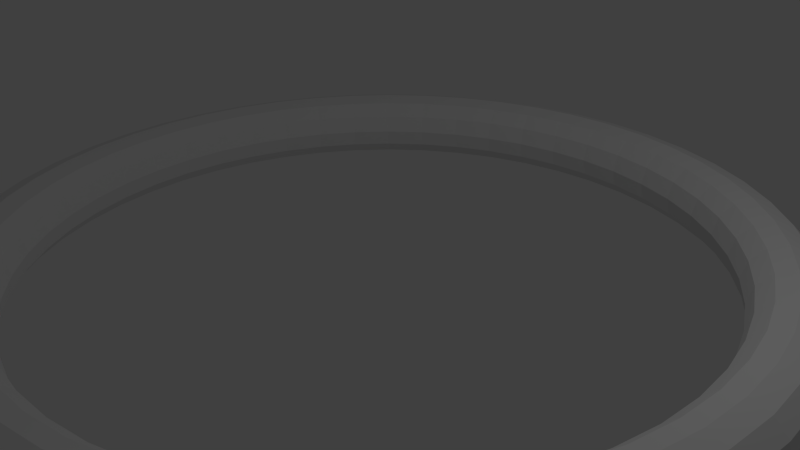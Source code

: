 # Source: untitled.blend  (saved by Blender 2.66.1; exported with 4.5.12 LTS)
import bpy
from mathutils import Matrix  # noqa: F401  (used for matrix-valued properties, if any)

bpy.ops.wm.read_factory_settings(use_empty=True)
scene = bpy.context.scene
scene.name = 'Scene'

# ---- collections
col_collection_1 = bpy.data.collections.new('Collection 1'); scene.collection.children.link(col_collection_1)

# ---- world
world_world = bpy.data.worlds.new('World'); scene.world = world_world
world_world.color = (0.05088, 0.05088, 0.05088)
world_world.use_sun_shadow = False
world_world.sun_shadow_jitter_overblur = 0.0
world_world.cycles.sampling_method = 'MANUAL'
world_world.cycles.sample_map_resolution = 256

# ---- cameras
cam_camera = bpy.data.cameras.new('Camera')
cam_camera.clip_end = 100.0
cam_camera.lens = 35.0
cam_camera.sensor_width = 32.0
cam_camera.sensor_height = 18.0
cam_camera.ortho_scale = 7.314
cam_camera.dof.focus_distance = 0.0
cam_camera.dof.aperture_fstop = 128.0

# ---- lights
light_lamp = bpy.data.lights.new('Lamp', 'POINT')
light_lamp.transmission_factor = 0.0
light_lamp.cutoff_distance = 30.0
light_lamp.energy = 100.0
light_lamp.shadow_buffer_clip_start = 1.001
light_lamp.shadow_soft_size = 0.1
light_lamp.shadow_maximum_resolution = 0.006
light_lamp.use_absolute_resolution = True
light_lamp.cycles.use_multiple_importance_sampling = False

# ---- meshes
me_torus = bpy.data.meshes.new('Torus')
me_torus.from_pydata([(5.5, -3.349e-07, 7.451e-09), (5.433, -3.349e-07, 0.25), (5.25, -3.349e-07, 0.433), (5.0, -3.349e-07, 0.5), (4.75, -3.349e-07, 0.433), (4.567, -3.349e-07, 0.25), (4.5, -3.349e-07, 7.451e-09), (4.567, -3.349e-07, -0.25), (4.75, -3.349e-07, -0.433), (5.0, -3.349e-07, -0.5), (5.25, -3.349e-07, -0.433), (5.433, -3.349e-07, -0.25), (5.453, 0.7179, 7.451e-09), (5.387, 0.7092, 0.25), (5.205, 0.6853, 0.433), (4.957, 0.6526, 0.5), (4.709, 0.62, 0.433), (4.528, 0.5961, 0.25), (4.462, 0.5874, 7.451e-09), (4.528, 0.5961, -0.25), (4.709, 0.62, -0.433), (4.957, 0.6526, -0.5), (5.205, 0.6853, -0.433), (5.387, 0.7092, -0.25), (5.313, 1.424, 7.451e-09), (5.248, 1.406, 0.25), (5.071, 1.359, 0.433), (4.83, 1.294, 0.5), (4.588, 1.229, 0.433), (4.411, 1.182, 0.25), (4.347, 1.165, 7.451e-09), (4.411, 1.182, -0.25), (4.588, 1.229, -0.433), (4.83, 1.294, -0.5), (5.071, 1.359, -0.433), (5.248, 1.406, -0.25), (5.081, 2.105, 7.451e-09), (5.019, 2.079, 0.25), (4.85, 2.009, 0.433), (4.619, 1.913, 0.5), (4.388, 1.818, 0.433), (4.219, 1.748, 0.25), (4.157, 1.722, 7.451e-09), (4.219, 1.748, -0.25), (4.388, 1.818, -0.433), (4.619, 1.913, -0.5), (4.85, 2.009, -0.433), (5.019, 2.079, -0.25), (4.763, 2.75, 7.451e-09), (4.705, 2.717, 0.25), (4.547, 2.625, 0.433), (4.33, 2.5, 0.5), (4.114, 2.375, 0.433), (3.955, 2.283, 0.25), (3.897, 2.25, 7.451e-09), (3.955, 2.283, -0.25), (4.114, 2.375, -0.433), (4.33, 2.5, -0.5), (4.547, 2.625, -0.433), (4.705, 2.717, -0.25), (4.363, 3.348, 7.451e-09), (4.31, 3.307, 0.25), (4.165, 3.196, 0.433), (3.967, 3.044, 0.5), (3.768, 2.892, 0.433), (3.623, 2.78, 0.25), (3.57, 2.739, 7.451e-09), (3.623, 2.78, -0.25), (3.768, 2.892, -0.433), (3.967, 3.044, -0.5), (4.165, 3.196, -0.433), (4.31, 3.307, -0.25), (3.889, 3.889, 7.451e-09), (3.842, 3.842, 0.25), (3.712, 3.712, 0.433), (3.536, 3.536, 0.5), (3.359, 3.359, 0.433), (3.229, 3.229, 0.25), (3.182, 3.182, 7.451e-09), (3.229, 3.229, -0.25), (3.359, 3.359, -0.433), (3.536, 3.536, -0.5), (3.712, 3.712, -0.433), (3.842, 3.842, -0.25), (3.348, 4.363, 7.451e-09), (3.307, 4.31, 0.25), (3.196, 4.165, 0.433), (3.044, 3.967, 0.5), (2.892, 3.768, 0.433), (2.78, 3.623, 0.25), (2.739, 3.57, 7.451e-09), (2.78, 3.623, -0.25), (2.892, 3.768, -0.433), (3.044, 3.967, -0.5), (3.196, 4.165, -0.433), (3.307, 4.31, -0.25), (2.75, 4.763, 7.451e-09), (2.717, 4.705, 0.25), (2.625, 4.547, 0.433), (2.5, 4.33, 0.5), (2.375, 4.114, 0.433), (2.283, 3.955, 0.25), (2.25, 3.897, 7.451e-09), (2.283, 3.955, -0.25), (2.375, 4.114, -0.433), (2.5, 4.33, -0.5), (2.625, 4.547, -0.433), (2.717, 4.705, -0.25), (2.105, 5.081, 7.451e-09), (2.079, 5.019, 0.25), (2.009, 4.85, 0.433), (1.913, 4.619, 0.5), (1.818, 4.388, 0.433), (1.748, 4.219, 0.25), (1.722, 4.157, 7.451e-09), (1.748, 4.219, -0.25), (1.818, 4.388, -0.433), (1.913, 4.619, -0.5), (2.009, 4.85, -0.433), (2.079, 5.019, -0.25), (1.424, 5.313, 7.451e-09), (1.406, 5.248, 0.25), (1.359, 5.071, 0.433), (1.294, 4.83, 0.5), (1.229, 4.588, 0.433), (1.182, 4.411, 0.25), (1.165, 4.347, 7.451e-09), (1.182, 4.411, -0.25), (1.229, 4.588, -0.433), (1.294, 4.83, -0.5), (1.359, 5.071, -0.433), (1.406, 5.248, -0.25), (0.7179, 5.453, 7.451e-09), (0.7092, 5.387, 0.25), (0.6853, 5.205, 0.433), (0.6526, 4.957, 0.5), (0.62, 4.709, 0.433), (0.5961, 4.528, 0.25), (0.5874, 4.462, 7.451e-09), (0.5961, 4.528, -0.25), (0.62, 4.709, -0.433), (0.6526, 4.957, -0.5), (0.6853, 5.205, -0.433), (0.7092, 5.387, -0.25), (1.083e-06, 5.5, 7.451e-09), (1.08e-06, 5.433, 0.25), (9.039e-07, 5.25, 0.433), (8.934e-07, 5.0, 0.5), (8.829e-07, 4.75, 0.433), (8.752e-07, 4.567, 0.25), (8.723e-07, 4.5, 7.451e-09), (8.752e-07, 4.567, -0.25), (8.829e-07, 4.75, -0.433), (8.934e-07, 5.0, -0.5), (9.039e-07, 5.25, -0.433), (1.08e-06, 5.433, -0.25), (-0.7179, 5.453, 7.451e-09), (-0.7092, 5.387, 0.25), (-0.6853, 5.205, 0.433), (-0.6526, 4.957, 0.5), (-0.62, 4.709, 0.433), (-0.5961, 4.528, 0.25), (-0.5874, 4.462, 7.451e-09), (-0.5961, 4.528, -0.25), (-0.62, 4.709, -0.433), (-0.6526, 4.957, -0.5), (-0.6853, 5.205, -0.433), (-0.7092, 5.387, -0.25), (-1.424, 5.313, 7.451e-09), (-1.406, 5.248, 0.25), (-1.359, 5.071, 0.433), (-1.294, 4.83, 0.5), (-1.229, 4.588, 0.433), (-1.182, 4.411, 0.25), (-1.165, 4.347, 7.451e-09), (-1.182, 4.411, -0.25), (-1.229, 4.588, -0.433), (-1.294, 4.83, -0.5), (-1.359, 5.071, -0.433), (-1.406, 5.248, -0.25), (-2.105, 5.081, 7.451e-09), (-2.079, 5.019, 0.25), (-2.009, 4.85, 0.433), (-1.913, 4.619, 0.5), (-1.818, 4.388, 0.433), (-1.748, 4.219, 0.25), (-1.722, 4.157, 7.451e-09), (-1.748, 4.219, -0.25), (-1.818, 4.388, -0.433), (-1.913, 4.619, -0.5), (-2.009, 4.85, -0.433), (-2.079, 5.019, -0.25), (-2.75, 4.763, 7.451e-09), (-2.717, 4.705, 0.25), (-2.625, 4.547, 0.433), (-2.5, 4.33, 0.5), (-2.375, 4.114, 0.433), (-2.283, 3.955, 0.25), (-2.25, 3.897, 7.451e-09), (-2.283, 3.955, -0.25), (-2.375, 4.114, -0.433), (-2.5, 4.33, -0.5), (-2.625, 4.547, -0.433), (-2.717, 4.705, -0.25), (-3.348, 4.363, 7.451e-09), (-3.307, 4.31, 0.25), (-3.196, 4.165, 0.433), (-3.044, 3.967, 0.5), (-2.892, 3.768, 0.433), (-2.78, 3.623, 0.25), (-2.739, 3.57, 7.451e-09), (-2.78, 3.623, -0.25), (-2.892, 3.768, -0.433), (-3.044, 3.967, -0.5), (-3.196, 4.165, -0.433), (-3.307, 4.31, -0.25), (-3.889, 3.889, 7.451e-09), (-3.842, 3.842, 0.25), (-3.712, 3.712, 0.433), (-3.536, 3.536, 0.5), (-3.359, 3.359, 0.433), (-3.229, 3.229, 0.25), (-3.182, 3.182, 7.451e-09), (-3.229, 3.229, -0.25), (-3.359, 3.359, -0.433), (-3.536, 3.536, -0.5), (-3.712, 3.712, -0.433), (-3.842, 3.842, -0.25), (-4.363, 3.348, 7.451e-09), (-4.31, 3.307, 0.25), (-4.165, 3.196, 0.433), (-3.967, 3.044, 0.5), (-3.768, 2.892, 0.433), (-3.623, 2.78, 0.25), (-3.57, 2.739, 7.451e-09), (-3.623, 2.78, -0.25), (-3.768, 2.892, -0.433), (-3.967, 3.044, -0.5), (-4.165, 3.196, -0.433), (-4.31, 3.307, -0.25), (-4.763, 2.75, 7.451e-09), (-4.705, 2.717, 0.25), (-4.547, 2.625, 0.433), (-4.33, 2.5, 0.5), (-4.114, 2.375, 0.433), (-3.955, 2.283, 0.25), (-3.897, 2.25, 7.451e-09), (-3.955, 2.283, -0.25), (-4.114, 2.375, -0.433), (-4.33, 2.5, -0.5), (-4.547, 2.625, -0.433), (-4.705, 2.717, -0.25), (-5.081, 2.105, 7.451e-09), (-5.019, 2.079, 0.25), (-4.85, 2.009, 0.433), (-4.619, 1.913, 0.5), (-4.388, 1.818, 0.433), (-4.219, 1.748, 0.25), (-4.157, 1.722, 7.451e-09), (-4.219, 1.748, -0.25), (-4.388, 1.818, -0.433), (-4.619, 1.913, -0.5), (-4.85, 2.009, -0.433), (-5.019, 2.079, -0.25), (-5.313, 1.424, 7.451e-09), (-5.248, 1.406, 0.25), (-5.071, 1.359, 0.433), (-4.83, 1.294, 0.5), (-4.588, 1.229, 0.433), (-4.411, 1.182, 0.25), (-4.347, 1.165, 7.451e-09), (-4.411, 1.182, -0.25), (-4.588, 1.229, -0.433), (-4.83, 1.294, -0.5), (-5.071, 1.359, -0.433), (-5.248, 1.406, -0.25), (-5.453, 0.7179, 7.451e-09), (-5.387, 0.7092, 0.25), (-5.205, 0.6853, 0.433), (-4.957, 0.6526, 0.5), (-4.709, 0.62, 0.433), (-4.528, 0.5961, 0.25), (-4.462, 0.5874, 7.451e-09), (-4.528, 0.5961, -0.25), (-4.709, 0.62, -0.433), (-4.957, 0.6526, -0.5), (-5.205, 0.6853, -0.433), (-5.387, 0.7092, -0.25), (-5.5, 1.46e-07, 7.451e-09), (-5.433, 1.401e-07, 0.25), (-5.25, 1.241e-07, 0.433), (-5.0, 1.023e-07, 0.5), (-4.75, 8.04e-08, 0.433), (-4.567, 6.44e-08, 0.25), (-4.5, 5.854e-08, 7.451e-09), (-4.567, 6.44e-08, -0.25), (-4.75, 8.04e-08, -0.433), (-5.0, 1.023e-07, -0.5), (-5.25, 1.241e-07, -0.433), (-5.433, 1.401e-07, -0.25), (-5.453, -0.7179, 7.451e-09), (-5.387, -0.7092, 0.25), (-5.205, -0.6853, 0.433), (-4.957, -0.6526, 0.5), (-4.709, -0.62, 0.433), (-4.528, -0.5961, 0.25), (-4.462, -0.5874, 7.451e-09), (-4.528, -0.5961, -0.25), (-4.709, -0.62, -0.433), (-4.957, -0.6526, -0.5), (-5.205, -0.6853, -0.433), (-5.387, -0.7092, -0.25), (-5.313, -1.424, 7.451e-09), (-5.248, -1.406, 0.25), (-5.071, -1.359, 0.433), (-4.83, -1.294, 0.5), (-4.588, -1.229, 0.433), (-4.411, -1.182, 0.25), (-4.347, -1.165, 7.451e-09), (-4.411, -1.182, -0.25), (-4.588, -1.229, -0.433), (-4.83, -1.294, -0.5), (-5.071, -1.359, -0.433), (-5.248, -1.406, -0.25), (-5.081, -2.105, 7.451e-09), (-5.019, -2.079, 0.25), (-4.85, -2.009, 0.433), (-4.619, -1.913, 0.5), (-4.388, -1.818, 0.433), (-4.219, -1.748, 0.25), (-4.157, -1.722, 7.451e-09), (-4.219, -1.748, -0.25), (-4.388, -1.818, -0.433), (-4.619, -1.913, -0.5), (-4.85, -2.009, -0.433), (-5.019, -2.079, -0.25), (-4.763, -2.75, 7.451e-09), (-4.705, -2.717, 0.25), (-4.547, -2.625, 0.433), (-4.33, -2.5, 0.5), (-4.114, -2.375, 0.433), (-3.955, -2.283, 0.25), (-3.897, -2.25, 7.451e-09), (-3.955, -2.283, -0.25), (-4.114, -2.375, -0.433), (-4.33, -2.5, -0.5), (-4.547, -2.625, -0.433), (-4.705, -2.717, -0.25), (-4.363, -3.348, 7.451e-09), (-4.31, -3.307, 0.25), (-4.165, -3.196, 0.433), (-3.967, -3.044, 0.5), (-3.768, -2.892, 0.433), (-3.623, -2.78, 0.25), (-3.57, -2.739, 7.451e-09), (-3.623, -2.78, -0.25), (-3.768, -2.892, -0.433), (-3.967, -3.044, -0.5), (-4.165, -3.196, -0.433), (-4.31, -3.307, -0.25), (-3.889, -3.889, 7.451e-09), (-3.842, -3.842, 0.25), (-3.712, -3.712, 0.433), (-3.536, -3.536, 0.5), (-3.359, -3.359, 0.433), (-3.229, -3.229, 0.25), (-3.182, -3.182, 7.451e-09), (-3.229, -3.229, -0.25), (-3.359, -3.359, -0.433), (-3.536, -3.536, -0.5), (-3.712, -3.712, -0.433), (-3.842, -3.842, -0.25), (-3.348, -4.363, 7.451e-09), (-3.307, -4.31, 0.25), (-3.196, -4.165, 0.433), (-3.044, -3.967, 0.5), (-2.892, -3.768, 0.433), (-2.78, -3.623, 0.25), (-2.739, -3.57, 7.451e-09), (-2.78, -3.623, -0.25), (-2.892, -3.768, -0.433), (-3.044, -3.967, -0.5), (-3.196, -4.165, -0.433), (-3.307, -4.31, -0.25), (-2.75, -4.763, 7.451e-09), (-2.717, -4.705, 0.25), (-2.625, -4.547, 0.433), (-2.5, -4.33, 0.5), (-2.375, -4.114, 0.433), (-2.283, -3.955, 0.25), (-2.25, -3.897, 7.451e-09), (-2.283, -3.955, -0.25), (-2.375, -4.114, -0.433), (-2.5, -4.33, -0.5), (-2.625, -4.547, -0.433), (-2.717, -4.705, -0.25), (-2.105, -5.081, 7.451e-09), (-2.079, -5.019, 0.25), (-2.009, -4.85, 0.433), (-1.913, -4.619, 0.5), (-1.818, -4.388, 0.433), (-1.748, -4.219, 0.25), (-1.722, -4.157, 7.451e-09), (-1.748, -4.219, -0.25), (-1.818, -4.388, -0.433), (-1.913, -4.619, -0.5), (-2.009, -4.85, -0.433), (-2.079, -5.019, -0.25), (-1.424, -5.313, 7.451e-09), (-1.406, -5.248, 0.25), (-1.359, -5.071, 0.433), (-1.294, -4.83, 0.5), (-1.229, -4.588, 0.433), (-1.182, -4.411, 0.25), (-1.165, -4.347, 7.451e-09), (-1.182, -4.411, -0.25), (-1.229, -4.588, -0.433), (-1.294, -4.83, -0.5), (-1.359, -5.071, -0.433), (-1.406, -5.248, -0.25), (-0.7179, -5.453, 7.451e-09), (-0.7092, -5.387, 0.25), (-0.6853, -5.205, 0.433), (-0.6526, -4.957, 0.5), (-0.62, -4.709, 0.433), (-0.5961, -4.528, 0.25), (-0.5874, -4.462, 7.451e-09), (-0.5961, -4.528, -0.25), (-0.62, -4.709, -0.433), (-0.6526, -4.957, -0.5), (-0.6853, -5.205, -0.433), (-0.7092, -5.387, -0.25), (1.083e-06, -5.5, 7.451e-09), (1.08e-06, -5.433, 0.25), (9.039e-07, -5.25, 0.433), (8.934e-07, -5.0, 0.5), (8.829e-07, -4.75, 0.433), (8.752e-07, -4.567, 0.25), (8.723e-07, -4.5, 7.451e-09), (8.752e-07, -4.567, -0.25), (8.829e-07, -4.75, -0.433), (8.934e-07, -5.0, -0.5), (9.039e-07, -5.25, -0.433), (1.08e-06, -5.433, -0.25), (0.7179, -5.453, 7.451e-09), (0.7092, -5.387, 0.25), (0.6853, -5.205, 0.433), (0.6526, -4.957, 0.5), (0.62, -4.709, 0.433), (0.5961, -4.528, 0.25), (0.5874, -4.462, 7.451e-09), (0.5961, -4.528, -0.25), (0.62, -4.709, -0.433), (0.6526, -4.957, -0.5), (0.6853, -5.205, -0.433), (0.7092, -5.387, -0.25), (1.424, -5.313, 7.451e-09), (1.406, -5.248, 0.25), (1.359, -5.071, 0.433), (1.294, -4.83, 0.5), (1.229, -4.588, 0.433), (1.182, -4.411, 0.25), (1.165, -4.347, 7.451e-09), (1.182, -4.411, -0.25), (1.229, -4.588, -0.433), (1.294, -4.83, -0.5), (1.359, -5.071, -0.433), (1.406, -5.248, -0.25), (2.105, -5.081, 7.451e-09), (2.079, -5.019, 0.25), (2.009, -4.85, 0.433), (1.913, -4.619, 0.5), (1.818, -4.388, 0.433), (1.748, -4.219, 0.25), (1.722, -4.157, 7.451e-09), (1.748, -4.219, -0.25), (1.818, -4.388, -0.433), (1.913, -4.619, -0.5), (2.009, -4.85, -0.433), (2.079, -5.019, -0.25), (2.75, -4.763, 7.451e-09), (2.717, -4.705, 0.25), (2.625, -4.547, 0.433), (2.5, -4.33, 0.5), (2.375, -4.114, 0.433), (2.283, -3.955, 0.25), (2.25, -3.897, 7.451e-09), (2.283, -3.955, -0.25), (2.375, -4.114, -0.433), (2.5, -4.33, -0.5), (2.625, -4.547, -0.433), (2.717, -4.705, -0.25), (3.348, -4.363, 7.451e-09), (3.307, -4.31, 0.25), (3.196, -4.165, 0.433), (3.044, -3.967, 0.5), (2.892, -3.768, 0.433), (2.78, -3.623, 0.25), (2.739, -3.57, 7.451e-09), (2.78, -3.623, -0.25), (2.892, -3.768, -0.433), (3.044, -3.967, -0.5), (3.196, -4.165, -0.433), (3.307, -4.31, -0.25), (3.889, -3.889, 7.451e-09), (3.842, -3.842, 0.25), (3.712, -3.712, 0.433), (3.536, -3.536, 0.5), (3.359, -3.359, 0.433), (3.229, -3.229, 0.25), (3.182, -3.182, 7.451e-09), (3.229, -3.229, -0.25), (3.359, -3.359, -0.433), (3.536, -3.536, -0.5), (3.712, -3.712, -0.433), (3.842, -3.842, -0.25), (4.363, -3.348, 7.451e-09), (4.31, -3.307, 0.25), (4.165, -3.196, 0.433), (3.967, -3.044, 0.5), (3.768, -2.892, 0.433), (3.623, -2.78, 0.25), (3.57, -2.739, 7.451e-09), (3.623, -2.78, -0.25), (3.768, -2.892, -0.433), (3.967, -3.044, -0.5), (4.165, -3.196, -0.433), (4.31, -3.307, -0.25), (4.763, -2.75, 7.451e-09), (4.705, -2.717, 0.25), (4.547, -2.625, 0.433), (4.33, -2.5, 0.5), (4.114, -2.375, 0.433), (3.955, -2.283, 0.25), (3.897, -2.25, 7.451e-09), (3.955, -2.283, -0.25), (4.114, -2.375, -0.433), (4.33, -2.5, -0.5), (4.547, -2.625, -0.433), (4.705, -2.717, -0.25), (5.081, -2.105, 7.451e-09), (5.019, -2.079, 0.25), (4.85, -2.009, 0.433), (4.619, -1.913, 0.5), (4.388, -1.818, 0.433), (4.219, -1.748, 0.25), (4.157, -1.722, 7.451e-09), (4.219, -1.748, -0.25), (4.388, -1.818, -0.433), (4.619, -1.913, -0.5), (4.85, -2.009, -0.433), (5.019, -2.079, -0.25), (5.313, -1.424, 7.451e-09), (5.248, -1.406, 0.25), (5.071, -1.359, 0.433), (4.83, -1.294, 0.5), (4.588, -1.229, 0.433), (4.411, -1.182, 0.25), (4.347, -1.165, 7.451e-09), (4.411, -1.182, -0.25), (4.588, -1.229, -0.433), (4.83, -1.294, -0.5), (5.071, -1.359, -0.433), (5.248, -1.406, -0.25), (5.453, -0.7179, 7.451e-09), (5.387, -0.7092, 0.25), (5.205, -0.6853, 0.433), (4.957, -0.6526, 0.5), (4.709, -0.62, 0.433), (4.528, -0.5961, 0.25), (4.462, -0.5874, 7.451e-09), (4.528, -0.5961, -0.25), (4.709, -0.62, -0.433), (4.957, -0.6526, -0.5), (5.205, -0.6853, -0.433), (5.387, -0.7092, -0.25)], [], [(0, 12, 13, 1), (1, 13, 14, 2), (2, 14, 15, 3), (3, 15, 16, 4), (4, 16, 17, 5), (5, 17, 18, 6), (6, 18, 19, 7), (7, 19, 20, 8), (8, 20, 21, 9), (9, 21, 22, 10), (10, 22, 23, 11), (0, 11, 23, 12), (12, 24, 25, 13), (13, 25, 26, 14), (14, 26, 27, 15), (15, 27, 28, 16), (16, 28, 29, 17), (17, 29, 30, 18), (18, 30, 31, 19), (19, 31, 32, 20), (20, 32, 33, 21), (21, 33, 34, 22), (22, 34, 35, 23), (23, 35, 24, 12), (24, 36, 37, 25), (25, 37, 38, 26), (26, 38, 39, 27), (27, 39, 40, 28), (28, 40, 41, 29), (29, 41, 42, 30), (30, 42, 43, 31), (31, 43, 44, 32), (32, 44, 45, 33), (33, 45, 46, 34), (34, 46, 47, 35), (35, 47, 36, 24), (36, 48, 49, 37), (37, 49, 50, 38), (38, 50, 51, 39), (39, 51, 52, 40), (40, 52, 53, 41), (41, 53, 54, 42), (42, 54, 55, 43), (43, 55, 56, 44), (44, 56, 57, 45), (45, 57, 58, 46), (46, 58, 59, 47), (47, 59, 48, 36), (48, 60, 61, 49), (49, 61, 62, 50), (50, 62, 63, 51), (51, 63, 64, 52), (52, 64, 65, 53), (53, 65, 66, 54), (54, 66, 67, 55), (55, 67, 68, 56), (56, 68, 69, 57), (57, 69, 70, 58), (58, 70, 71, 59), (59, 71, 60, 48), (60, 72, 73, 61), (61, 73, 74, 62), (62, 74, 75, 63), (63, 75, 76, 64), (64, 76, 77, 65), (65, 77, 78, 66), (66, 78, 79, 67), (67, 79, 80, 68), (68, 80, 81, 69), (69, 81, 82, 70), (70, 82, 83, 71), (71, 83, 72, 60), (72, 84, 85, 73), (73, 85, 86, 74), (74, 86, 87, 75), (75, 87, 88, 76), (76, 88, 89, 77), (77, 89, 90, 78), (78, 90, 91, 79), (79, 91, 92, 80), (80, 92, 93, 81), (81, 93, 94, 82), (82, 94, 95, 83), (83, 95, 84, 72), (84, 96, 97, 85), (85, 97, 98, 86), (86, 98, 99, 87), (87, 99, 100, 88), (88, 100, 101, 89), (89, 101, 102, 90), (90, 102, 103, 91), (91, 103, 104, 92), (92, 104, 105, 93), (93, 105, 106, 94), (94, 106, 107, 95), (95, 107, 96, 84), (96, 108, 109, 97), (97, 109, 110, 98), (98, 110, 111, 99), (99, 111, 112, 100), (100, 112, 113, 101), (101, 113, 114, 102), (102, 114, 115, 103), (103, 115, 116, 104), (104, 116, 117, 105), (105, 117, 118, 106), (106, 118, 119, 107), (107, 119, 108, 96), (108, 120, 121, 109), (109, 121, 122, 110), (110, 122, 123, 111), (111, 123, 124, 112), (112, 124, 125, 113), (113, 125, 126, 114), (114, 126, 127, 115), (115, 127, 128, 116), (116, 128, 129, 117), (117, 129, 130, 118), (118, 130, 131, 119), (119, 131, 120, 108), (120, 132, 133, 121), (121, 133, 134, 122), (122, 134, 135, 123), (123, 135, 136, 124), (124, 136, 137, 125), (125, 137, 138, 126), (126, 138, 139, 127), (127, 139, 140, 128), (128, 140, 141, 129), (129, 141, 142, 130), (130, 142, 143, 131), (131, 143, 132, 120), (132, 144, 145, 133), (133, 145, 146, 134), (134, 146, 147, 135), (135, 147, 148, 136), (136, 148, 149, 137), (137, 149, 150, 138), (138, 150, 151, 139), (139, 151, 152, 140), (140, 152, 153, 141), (141, 153, 154, 142), (142, 154, 155, 143), (143, 155, 144, 132), (144, 156, 157, 145), (145, 157, 158, 146), (146, 158, 159, 147), (147, 159, 160, 148), (148, 160, 161, 149), (149, 161, 162, 150), (150, 162, 163, 151), (151, 163, 164, 152), (152, 164, 165, 153), (153, 165, 166, 154), (154, 166, 167, 155), (155, 167, 156, 144), (156, 168, 169, 157), (157, 169, 170, 158), (158, 170, 171, 159), (159, 171, 172, 160), (160, 172, 173, 161), (161, 173, 174, 162), (162, 174, 175, 163), (163, 175, 176, 164), (164, 176, 177, 165), (165, 177, 178, 166), (166, 178, 179, 167), (167, 179, 168, 156), (168, 180, 181, 169), (169, 181, 182, 170), (170, 182, 183, 171), (171, 183, 184, 172), (172, 184, 185, 173), (173, 185, 186, 174), (174, 186, 187, 175), (175, 187, 188, 176), (176, 188, 189, 177), (177, 189, 190, 178), (178, 190, 191, 179), (179, 191, 180, 168), (180, 192, 193, 181), (181, 193, 194, 182), (182, 194, 195, 183), (183, 195, 196, 184), (184, 196, 197, 185), (185, 197, 198, 186), (186, 198, 199, 187), (187, 199, 200, 188), (188, 200, 201, 189), (189, 201, 202, 190), (190, 202, 203, 191), (191, 203, 192, 180), (192, 204, 205, 193), (193, 205, 206, 194), (194, 206, 207, 195), (195, 207, 208, 196), (196, 208, 209, 197), (197, 209, 210, 198), (198, 210, 211, 199), (199, 211, 212, 200), (200, 212, 213, 201), (201, 213, 214, 202), (202, 214, 215, 203), (203, 215, 204, 192), (204, 216, 217, 205), (205, 217, 218, 206), (206, 218, 219, 207), (207, 219, 220, 208), (208, 220, 221, 209), (209, 221, 222, 210), (210, 222, 223, 211), (211, 223, 224, 212), (212, 224, 225, 213), (213, 225, 226, 214), (214, 226, 227, 215), (215, 227, 216, 204), (216, 228, 229, 217), (217, 229, 230, 218), (218, 230, 231, 219), (219, 231, 232, 220), (220, 232, 233, 221), (221, 233, 234, 222), (222, 234, 235, 223), (223, 235, 236, 224), (224, 236, 237, 225), (225, 237, 238, 226), (226, 238, 239, 227), (227, 239, 228, 216), (228, 240, 241, 229), (229, 241, 242, 230), (230, 242, 243, 231), (231, 243, 244, 232), (232, 244, 245, 233), (233, 245, 246, 234), (234, 246, 247, 235), (235, 247, 248, 236), (236, 248, 249, 237), (237, 249, 250, 238), (238, 250, 251, 239), (239, 251, 240, 228), (240, 252, 253, 241), (241, 253, 254, 242), (242, 254, 255, 243), (243, 255, 256, 244), (244, 256, 257, 245), (245, 257, 258, 246), (246, 258, 259, 247), (247, 259, 260, 248), (248, 260, 261, 249), (249, 261, 262, 250), (250, 262, 263, 251), (251, 263, 252, 240), (252, 264, 265, 253), (253, 265, 266, 254), (254, 266, 267, 255), (255, 267, 268, 256), (256, 268, 269, 257), (257, 269, 270, 258), (258, 270, 271, 259), (259, 271, 272, 260), (260, 272, 273, 261), (261, 273, 274, 262), (262, 274, 275, 263), (263, 275, 264, 252), (264, 276, 277, 265), (265, 277, 278, 266), (266, 278, 279, 267), (267, 279, 280, 268), (268, 280, 281, 269), (269, 281, 282, 270), (270, 282, 283, 271), (271, 283, 284, 272), (272, 284, 285, 273), (273, 285, 286, 274), (274, 286, 287, 275), (275, 287, 276, 264), (276, 288, 289, 277), (277, 289, 290, 278), (278, 290, 291, 279), (279, 291, 292, 280), (280, 292, 293, 281), (281, 293, 294, 282), (282, 294, 295, 283), (283, 295, 296, 284), (284, 296, 297, 285), (285, 297, 298, 286), (286, 298, 299, 287), (287, 299, 288, 276), (288, 300, 301, 289), (289, 301, 302, 290), (290, 302, 303, 291), (291, 303, 304, 292), (292, 304, 305, 293), (293, 305, 306, 294), (294, 306, 307, 295), (295, 307, 308, 296), (296, 308, 309, 297), (297, 309, 310, 298), (298, 310, 311, 299), (299, 311, 300, 288), (300, 312, 313, 301), (301, 313, 314, 302), (302, 314, 315, 303), (303, 315, 316, 304), (304, 316, 317, 305), (305, 317, 318, 306), (306, 318, 319, 307), (307, 319, 320, 308), (308, 320, 321, 309), (309, 321, 322, 310), (310, 322, 323, 311), (311, 323, 312, 300), (312, 324, 325, 313), (313, 325, 326, 314), (314, 326, 327, 315), (315, 327, 328, 316), (316, 328, 329, 317), (317, 329, 330, 318), (318, 330, 331, 319), (319, 331, 332, 320), (320, 332, 333, 321), (321, 333, 334, 322), (322, 334, 335, 323), (323, 335, 324, 312), (324, 336, 337, 325), (325, 337, 338, 326), (326, 338, 339, 327), (327, 339, 340, 328), (328, 340, 341, 329), (329, 341, 342, 330), (330, 342, 343, 331), (331, 343, 344, 332), (332, 344, 345, 333), (333, 345, 346, 334), (334, 346, 347, 335), (335, 347, 336, 324), (336, 348, 349, 337), (337, 349, 350, 338), (338, 350, 351, 339), (339, 351, 352, 340), (340, 352, 353, 341), (341, 353, 354, 342), (342, 354, 355, 343), (343, 355, 356, 344), (344, 356, 357, 345), (345, 357, 358, 346), (346, 358, 359, 347), (347, 359, 348, 336), (348, 360, 361, 349), (349, 361, 362, 350), (350, 362, 363, 351), (351, 363, 364, 352), (352, 364, 365, 353), (353, 365, 366, 354), (354, 366, 367, 355), (355, 367, 368, 356), (356, 368, 369, 357), (357, 369, 370, 358), (358, 370, 371, 359), (359, 371, 360, 348), (360, 372, 373, 361), (361, 373, 374, 362), (362, 374, 375, 363), (363, 375, 376, 364), (364, 376, 377, 365), (365, 377, 378, 366), (366, 378, 379, 367), (367, 379, 380, 368), (368, 380, 381, 369), (369, 381, 382, 370), (370, 382, 383, 371), (371, 383, 372, 360), (372, 384, 385, 373), (373, 385, 386, 374), (374, 386, 387, 375), (375, 387, 388, 376), (376, 388, 389, 377), (377, 389, 390, 378), (378, 390, 391, 379), (379, 391, 392, 380), (380, 392, 393, 381), (381, 393, 394, 382), (382, 394, 395, 383), (383, 395, 384, 372), (384, 396, 397, 385), (385, 397, 398, 386), (386, 398, 399, 387), (387, 399, 400, 388), (388, 400, 401, 389), (389, 401, 402, 390), (390, 402, 403, 391), (391, 403, 404, 392), (392, 404, 405, 393), (393, 405, 406, 394), (394, 406, 407, 395), (395, 407, 396, 384), (396, 408, 409, 397), (397, 409, 410, 398), (398, 410, 411, 399), (399, 411, 412, 400), (400, 412, 413, 401), (401, 413, 414, 402), (402, 414, 415, 403), (403, 415, 416, 404), (404, 416, 417, 405), (405, 417, 418, 406), (406, 418, 419, 407), (407, 419, 408, 396), (408, 420, 421, 409), (409, 421, 422, 410), (410, 422, 423, 411), (411, 423, 424, 412), (412, 424, 425, 413), (413, 425, 426, 414), (414, 426, 427, 415), (415, 427, 428, 416), (416, 428, 429, 417), (417, 429, 430, 418), (418, 430, 431, 419), (419, 431, 420, 408), (420, 432, 433, 421), (421, 433, 434, 422), (422, 434, 435, 423), (423, 435, 436, 424), (424, 436, 437, 425), (425, 437, 438, 426), (426, 438, 439, 427), (427, 439, 440, 428), (428, 440, 441, 429), (429, 441, 442, 430), (430, 442, 443, 431), (431, 443, 432, 420), (432, 444, 445, 433), (433, 445, 446, 434), (434, 446, 447, 435), (435, 447, 448, 436), (436, 448, 449, 437), (437, 449, 450, 438), (438, 450, 451, 439), (439, 451, 452, 440), (440, 452, 453, 441), (441, 453, 454, 442), (442, 454, 455, 443), (443, 455, 444, 432), (444, 456, 457, 445), (445, 457, 458, 446), (446, 458, 459, 447), (447, 459, 460, 448), (448, 460, 461, 449), (449, 461, 462, 450), (450, 462, 463, 451), (451, 463, 464, 452), (452, 464, 465, 453), (453, 465, 466, 454), (454, 466, 467, 455), (455, 467, 456, 444), (456, 468, 469, 457), (457, 469, 470, 458), (458, 470, 471, 459), (459, 471, 472, 460), (460, 472, 473, 461), (461, 473, 474, 462), (462, 474, 475, 463), (463, 475, 476, 464), (464, 476, 477, 465), (465, 477, 478, 466), (466, 478, 479, 467), (467, 479, 468, 456), (468, 480, 481, 469), (469, 481, 482, 470), (470, 482, 483, 471), (471, 483, 484, 472), (472, 484, 485, 473), (473, 485, 486, 474), (474, 486, 487, 475), (475, 487, 488, 476), (476, 488, 489, 477), (477, 489, 490, 478), (478, 490, 491, 479), (479, 491, 480, 468), (480, 492, 493, 481), (481, 493, 494, 482), (482, 494, 495, 483), (483, 495, 496, 484), (484, 496, 497, 485), (485, 497, 498, 486), (486, 498, 499, 487), (487, 499, 500, 488), (488, 500, 501, 489), (489, 501, 502, 490), (490, 502, 503, 491), (491, 503, 492, 480), (492, 504, 505, 493), (493, 505, 506, 494), (494, 506, 507, 495), (495, 507, 508, 496), (496, 508, 509, 497), (497, 509, 510, 498), (498, 510, 511, 499), (499, 511, 512, 500), (500, 512, 513, 501), (501, 513, 514, 502), (502, 514, 515, 503), (503, 515, 504, 492), (504, 516, 517, 505), (505, 517, 518, 506), (506, 518, 519, 507), (507, 519, 520, 508), (508, 520, 521, 509), (509, 521, 522, 510), (510, 522, 523, 511), (511, 523, 524, 512), (512, 524, 525, 513), (513, 525, 526, 514), (514, 526, 527, 515), (515, 527, 516, 504), (516, 528, 529, 517), (517, 529, 530, 518), (518, 530, 531, 519), (519, 531, 532, 520), (520, 532, 533, 521), (521, 533, 534, 522), (522, 534, 535, 523), (523, 535, 536, 524), (524, 536, 537, 525), (525, 537, 538, 526), (526, 538, 539, 527), (527, 539, 528, 516), (528, 540, 541, 529), (529, 541, 542, 530), (530, 542, 543, 531), (531, 543, 544, 532), (532, 544, 545, 533), (533, 545, 546, 534), (534, 546, 547, 535), (535, 547, 548, 536), (536, 548, 549, 537), (537, 549, 550, 538), (538, 550, 551, 539), (539, 551, 540, 528), (540, 552, 553, 541), (541, 553, 554, 542), (542, 554, 555, 543), (543, 555, 556, 544), (544, 556, 557, 545), (545, 557, 558, 546), (546, 558, 559, 547), (547, 559, 560, 548), (548, 560, 561, 549), (549, 561, 562, 550), (550, 562, 563, 551), (551, 563, 552, 540), (552, 564, 565, 553), (553, 565, 566, 554), (554, 566, 567, 555), (555, 567, 568, 556), (556, 568, 569, 557), (557, 569, 570, 558), (558, 570, 571, 559), (559, 571, 572, 560), (560, 572, 573, 561), (561, 573, 574, 562), (562, 574, 575, 563), (563, 575, 564, 552), (564, 0, 1, 565), (565, 1, 2, 566), (566, 2, 3, 567), (567, 3, 4, 568), (568, 4, 5, 569), (569, 5, 6, 570), (570, 6, 7, 571), (571, 7, 8, 572), (572, 8, 9, 573), (573, 9, 10, 574), (574, 10, 11, 575), (575, 11, 0, 564)])
me_torus.use_remesh_preserve_volume = False
me_torus.use_remesh_preserve_attributes = False
me_torus.use_mirror_vertex_groups = False
me_torus.update()

# ---- objects
ob_torus = bpy.data.objects.new('Torus', me_torus)
ob_lamp = bpy.data.objects.new('Lamp', light_lamp)
ob_camera = bpy.data.objects.new('Camera', cam_camera)

# ---- transforms, parenting, visibility, modifiers, constraints
ob_torus.location = (-1.879e-07, 2.897e-08, -2.484e-09)
ob_torus.lineart.crease_threshold = 0.0
ob_lamp.location = (4.076, 1.005, 5.904)
ob_lamp.rotation_euler = (0.6503, 0.05522, 1.866)
ob_lamp.lock_rotations_4d = False
ob_lamp.empty_display_type = 'ARROWS'
ob_lamp.color = (0.0, 0.0, 0.0, 0.0)
ob_lamp.lineart.crease_threshold = 0.0
ob_camera.location = (7.481, -6.508, 5.344)
ob_camera.rotation_euler = (1.109, 0.01082, 0.8149)
ob_camera.lock_rotations_4d = False
ob_camera.empty_display_type = 'ARROWS'
ob_camera.color = (0.0, 0.0, 0.0, 0.0)
ob_camera.display_type = 'WIRE'
ob_camera.lineart.crease_threshold = 0.0

# ---- collection membership
col_collection_1.objects.link(ob_torus)
col_collection_1.objects.link(ob_lamp)
col_collection_1.objects.link(ob_camera)

# ---- scene / render settings (as saved in the file)
scene.camera = ob_camera
scene.frame_start = 1; scene.frame_end = 250; scene.frame_set(15)
scene.render.engine = 'BLENDER_EEVEE_NEXT'
scene.render.image_settings.color_mode = 'RGB'
scene.render.image_settings.compression = 90
scene.render.resolution_percentage = 50
scene.render.dither_intensity = 0.0
scene.render.bake_margin = 2
scene.cycles.use_denoising = False
scene.cycles.samples = 10
scene.cycles.sampling_pattern = 'TABULATED_SOBOL'
scene.cycles.light_sampling_threshold = 0.0
scene.cycles.use_adaptive_sampling = False
scene.cycles.use_light_tree = False
scene.cycles.blur_glossy = 0.0
scene.cycles.volume_bounces = 1
scene.cycles.pixel_filter_type = 'GAUSSIAN'
scene.cycles.sample_clamp_indirect = 0.0
scene.view_settings.view_transform = 'Standard'
bpy.context.view_layer.update()

